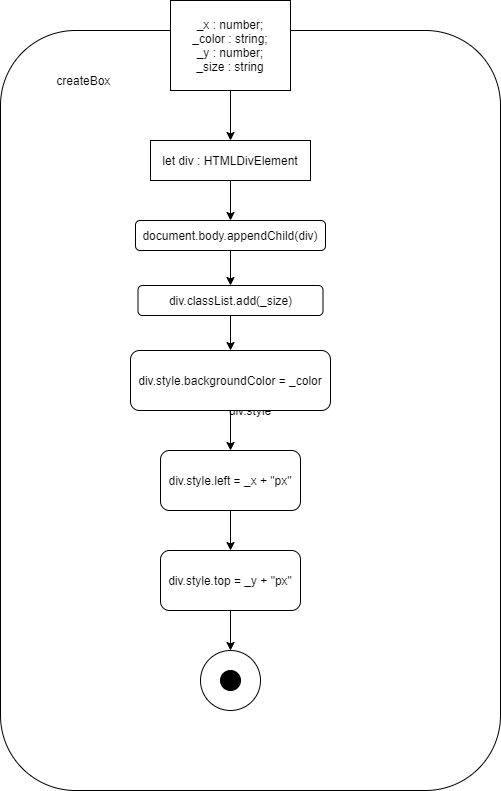

The diagram above was exported from draw.io. Its source (the exported page's mxGraphModel, read from the mxfile embedded in the PNG):
<mxGraphModel dx="1024" dy="592" grid="1" gridSize="10" guides="1" tooltips="1" connect="1" arrows="1" fold="1" page="1" pageScale="1" pageWidth="827" pageHeight="1169" math="0" shadow="0">
  <root>
    <mxCell id="0" />
    <mxCell id="1" parent="0" />
    <mxCell id="zsqgtehkhcThuQdHuCNV-1" value="div.style" style="rounded=1;whiteSpace=wrap;html=1;" vertex="1" parent="1">
      <mxGeometry x="80" y="50" width="500" height="760" as="geometry" />
    </mxCell>
    <mxCell id="zsqgtehkhcThuQdHuCNV-5" style="edgeStyle=orthogonalEdgeStyle;rounded=0;orthogonalLoop=1;jettySize=auto;html=1;exitX=0.5;exitY=1;exitDx=0;exitDy=0;entryX=0.5;entryY=0;entryDx=0;entryDy=0;" edge="1" parent="1" source="zsqgtehkhcThuQdHuCNV-2" target="zsqgtehkhcThuQdHuCNV-4">
      <mxGeometry relative="1" as="geometry" />
    </mxCell>
    <mxCell id="zsqgtehkhcThuQdHuCNV-2" value="_x : number;&lt;br&gt;_color : string;&lt;br&gt;_y : number;&lt;br&gt;_size : string" style="rounded=0;whiteSpace=wrap;html=1;" vertex="1" parent="1">
      <mxGeometry x="250" y="20" width="120" height="90" as="geometry" />
    </mxCell>
    <mxCell id="zsqgtehkhcThuQdHuCNV-3" value="createBox&amp;nbsp; &amp;nbsp;&amp;nbsp;" style="text;html=1;strokeColor=none;fillColor=none;align=center;verticalAlign=middle;whiteSpace=wrap;rounded=0;" vertex="1" parent="1">
      <mxGeometry x="100" y="90" width="140" height="20" as="geometry" />
    </mxCell>
    <mxCell id="zsqgtehkhcThuQdHuCNV-7" style="edgeStyle=orthogonalEdgeStyle;rounded=0;orthogonalLoop=1;jettySize=auto;html=1;entryX=0.5;entryY=0;entryDx=0;entryDy=0;" edge="1" parent="1" source="zsqgtehkhcThuQdHuCNV-4" target="zsqgtehkhcThuQdHuCNV-6">
      <mxGeometry relative="1" as="geometry" />
    </mxCell>
    <mxCell id="zsqgtehkhcThuQdHuCNV-4" value="let div : HTMLDivElement" style="rounded=0;whiteSpace=wrap;html=1;" vertex="1" parent="1">
      <mxGeometry x="230" y="160" width="160" height="40" as="geometry" />
    </mxCell>
    <mxCell id="zsqgtehkhcThuQdHuCNV-9" style="edgeStyle=orthogonalEdgeStyle;rounded=0;orthogonalLoop=1;jettySize=auto;html=1;entryX=0.5;entryY=0;entryDx=0;entryDy=0;" edge="1" parent="1" source="zsqgtehkhcThuQdHuCNV-6" target="zsqgtehkhcThuQdHuCNV-8">
      <mxGeometry relative="1" as="geometry" />
    </mxCell>
    <mxCell id="zsqgtehkhcThuQdHuCNV-6" value="document.body.appendChild(div)" style="rounded=1;whiteSpace=wrap;html=1;" vertex="1" parent="1">
      <mxGeometry x="215" y="240" width="190" height="30" as="geometry" />
    </mxCell>
    <mxCell id="zsqgtehkhcThuQdHuCNV-11" style="edgeStyle=orthogonalEdgeStyle;rounded=0;orthogonalLoop=1;jettySize=auto;html=1;entryX=0.5;entryY=0;entryDx=0;entryDy=0;" edge="1" parent="1" source="zsqgtehkhcThuQdHuCNV-8" target="zsqgtehkhcThuQdHuCNV-10">
      <mxGeometry relative="1" as="geometry" />
    </mxCell>
    <mxCell id="zsqgtehkhcThuQdHuCNV-8" value="div.classList.add(_size)" style="rounded=1;whiteSpace=wrap;html=1;" vertex="1" parent="1">
      <mxGeometry x="217.5" y="305" width="185" height="30" as="geometry" />
    </mxCell>
    <mxCell id="zsqgtehkhcThuQdHuCNV-13" style="edgeStyle=orthogonalEdgeStyle;rounded=0;orthogonalLoop=1;jettySize=auto;html=1;exitX=0.5;exitY=1;exitDx=0;exitDy=0;entryX=0.5;entryY=0;entryDx=0;entryDy=0;" edge="1" parent="1" source="zsqgtehkhcThuQdHuCNV-10" target="zsqgtehkhcThuQdHuCNV-12">
      <mxGeometry relative="1" as="geometry" />
    </mxCell>
    <mxCell id="zsqgtehkhcThuQdHuCNV-10" value="div.style.backgroundColor = _color" style="rounded=1;whiteSpace=wrap;html=1;" vertex="1" parent="1">
      <mxGeometry x="210" y="370" width="200" height="60" as="geometry" />
    </mxCell>
    <mxCell id="zsqgtehkhcThuQdHuCNV-18" style="edgeStyle=orthogonalEdgeStyle;rounded=0;orthogonalLoop=1;jettySize=auto;html=1;exitX=0.5;exitY=1;exitDx=0;exitDy=0;" edge="1" parent="1" source="zsqgtehkhcThuQdHuCNV-12" target="zsqgtehkhcThuQdHuCNV-14">
      <mxGeometry relative="1" as="geometry" />
    </mxCell>
    <mxCell id="zsqgtehkhcThuQdHuCNV-12" value="div.style.left = _x + &quot;px&quot;" style="rounded=1;whiteSpace=wrap;html=1;" vertex="1" parent="1">
      <mxGeometry x="240" y="470" width="140" height="60" as="geometry" />
    </mxCell>
    <mxCell id="zsqgtehkhcThuQdHuCNV-21" style="edgeStyle=orthogonalEdgeStyle;rounded=0;orthogonalLoop=1;jettySize=auto;html=1;exitX=0.5;exitY=1;exitDx=0;exitDy=0;entryX=0.5;entryY=0;entryDx=0;entryDy=0;" edge="1" parent="1" source="zsqgtehkhcThuQdHuCNV-14" target="zsqgtehkhcThuQdHuCNV-19">
      <mxGeometry relative="1" as="geometry" />
    </mxCell>
    <mxCell id="zsqgtehkhcThuQdHuCNV-14" value="div.style.top = _y + &quot;px&quot;" style="rounded=1;whiteSpace=wrap;html=1;" vertex="1" parent="1">
      <mxGeometry x="240" y="570" width="140" height="60" as="geometry" />
    </mxCell>
    <mxCell id="zsqgtehkhcThuQdHuCNV-19" value="" style="ellipse;whiteSpace=wrap;html=1;" vertex="1" parent="1">
      <mxGeometry x="280" y="670" width="60" height="60" as="geometry" />
    </mxCell>
    <mxCell id="zsqgtehkhcThuQdHuCNV-20" value="" style="ellipse;whiteSpace=wrap;html=1;fillColor=#000000;" vertex="1" parent="1">
      <mxGeometry x="300" y="690" width="20" height="20" as="geometry" />
    </mxCell>
  </root>
</mxGraphModel>